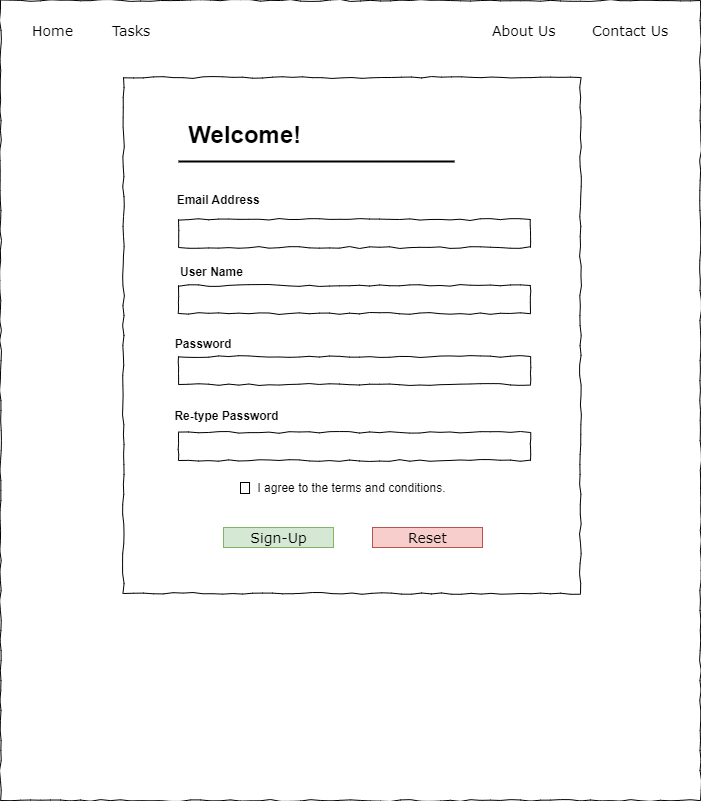

The diagram above was exported from draw.io. Its source (the exported page's mxGraphModel, read from the mxfile embedded in the PNG):
<mxGraphModel dx="1050" dy="621" grid="0" gridSize="10" guides="1" tooltips="1" connect="1" arrows="1" fold="1" page="1" pageScale="1" pageWidth="1100" pageHeight="850" background="none" math="0" shadow="0">
  <root>
    <mxCell id="0" />
    <mxCell id="1" parent="0" />
    <mxCell id="677b7b8949515195-1" value="" style="whiteSpace=wrap;html=1;rounded=0;shadow=0;labelBackgroundColor=none;strokeColor=#000000;strokeWidth=1;fillColor=none;fontFamily=Verdana;fontSize=12;fontColor=#000000;align=center;comic=1;" parent="1" vertex="1">
      <mxGeometry x="20" y="20" width="700" height="800" as="geometry" />
    </mxCell>
    <mxCell id="677b7b8949515195-4" value="Home" style="text;html=1;points=[];align=left;verticalAlign=top;spacingTop=-4;fontSize=14;fontFamily=Verdana" parent="1" vertex="1">
      <mxGeometry x="50" y="40" width="60" height="20" as="geometry" />
    </mxCell>
    <mxCell id="677b7b8949515195-5" value="Tasks" style="text;html=1;points=[];align=left;verticalAlign=top;spacingTop=-4;fontSize=14;fontFamily=Verdana" parent="1" vertex="1">
      <mxGeometry x="130" y="40" width="60" height="20" as="geometry" />
    </mxCell>
    <mxCell id="677b7b8949515195-6" value="About Us" style="text;html=1;points=[];align=left;verticalAlign=top;spacingTop=-4;fontSize=14;fontFamily=Verdana" parent="1" vertex="1">
      <mxGeometry x="510" y="40" width="60" height="20" as="geometry" />
    </mxCell>
    <mxCell id="677b7b8949515195-7" value="Contact Us" style="text;html=1;points=[];align=left;verticalAlign=top;spacingTop=-4;fontSize=14;fontFamily=Verdana" parent="1" vertex="1">
      <mxGeometry x="610" y="40" width="60" height="20" as="geometry" />
    </mxCell>
    <mxCell id="677b7b8949515195-15" value="&lt;div style=&quot;text-align: justify&quot;&gt;&lt;div style=&quot;margin: 0px; padding: 0px; font-family: Arial, sans-serif; background-color: rgba(255, 255, 255, 0); text-align: center;&quot; class=&quot;welcome-wrap-h1&quot;&gt;&lt;h1 style=&quot;margin: 0px; padding: 0px; background-color: rgba(255, 255, 255, 0);&quot; class=&quot;welcome-h1&quot;&gt;&lt;br&gt;&lt;/h1&gt;&lt;h1 style=&quot;margin: 0px; padding: 0px; background-color: rgba(255, 255, 255, 0);&quot; class=&quot;welcome-h1&quot;&gt;Welcome!&amp;nbsp; &amp;nbsp; &amp;nbsp; &amp;nbsp; &amp;nbsp; &amp;nbsp; &amp;nbsp; &amp;nbsp; &amp;nbsp; &amp;nbsp; &amp;nbsp; &amp;nbsp; &amp;nbsp; &amp;nbsp; &amp;nbsp; &amp;nbsp;&amp;nbsp;&lt;/h1&gt;&lt;div&gt;&lt;br&gt;&lt;/div&gt;&lt;div&gt;&lt;br&gt;&lt;/div&gt;&lt;div&gt;&lt;br&gt;&lt;/div&gt;&lt;div&gt;&lt;b&gt;Email Address&amp;nbsp; &amp;nbsp; &amp;nbsp; &amp;nbsp; &amp;nbsp; &amp;nbsp; &amp;nbsp; &amp;nbsp; &amp;nbsp; &amp;nbsp; &amp;nbsp; &amp;nbsp; &amp;nbsp; &amp;nbsp; &amp;nbsp; &amp;nbsp; &amp;nbsp; &amp;nbsp; &amp;nbsp; &amp;nbsp; &amp;nbsp; &amp;nbsp; &amp;nbsp; &amp;nbsp; &amp;nbsp; &amp;nbsp; &amp;nbsp; &amp;nbsp; &amp;nbsp; &amp;nbsp; &amp;nbsp; &amp;nbsp; &amp;nbsp; &amp;nbsp; &amp;nbsp; &amp;nbsp; &amp;nbsp; &amp;nbsp; &amp;nbsp; &amp;nbsp;&amp;nbsp;&lt;/b&gt;&lt;/div&gt;&lt;div&gt;&lt;br&gt;&lt;/div&gt;&lt;div&gt;&lt;br&gt;&lt;/div&gt;&lt;div&gt;&lt;br&gt;&lt;/div&gt;&lt;div&gt;&lt;br&gt;&lt;/div&gt;&lt;div&gt;&lt;b&gt;User Name&amp;nbsp; &amp;nbsp; &amp;nbsp; &amp;nbsp; &amp;nbsp; &amp;nbsp; &amp;nbsp; &amp;nbsp; &amp;nbsp; &amp;nbsp; &amp;nbsp; &amp;nbsp; &amp;nbsp; &amp;nbsp; &amp;nbsp; &amp;nbsp; &amp;nbsp; &amp;nbsp; &amp;nbsp; &amp;nbsp; &amp;nbsp; &amp;nbsp; &amp;nbsp; &amp;nbsp; &amp;nbsp; &amp;nbsp; &amp;nbsp; &amp;nbsp; &amp;nbsp; &amp;nbsp; &amp;nbsp; &amp;nbsp; &amp;nbsp; &amp;nbsp; &amp;nbsp; &amp;nbsp; &amp;nbsp; &amp;nbsp; &amp;nbsp; &amp;nbsp; &amp;nbsp; &amp;nbsp;&amp;nbsp;&lt;/b&gt;&lt;/div&gt;&lt;div&gt;&lt;br&gt;&lt;/div&gt;&lt;div&gt;&lt;br&gt;&lt;/div&gt;&lt;div&gt;&lt;br&gt;&lt;/div&gt;&lt;div&gt;&lt;br&gt;&lt;/div&gt;&lt;div&gt;&lt;b&gt;Password&amp;nbsp; &amp;nbsp; &amp;nbsp; &amp;nbsp; &amp;nbsp; &amp;nbsp; &amp;nbsp; &amp;nbsp; &amp;nbsp; &amp;nbsp; &amp;nbsp; &amp;nbsp; &amp;nbsp; &amp;nbsp; &amp;nbsp; &amp;nbsp; &amp;nbsp; &amp;nbsp; &amp;nbsp; &amp;nbsp; &amp;nbsp; &amp;nbsp; &amp;nbsp; &amp;nbsp; &amp;nbsp; &amp;nbsp; &amp;nbsp; &amp;nbsp; &amp;nbsp; &amp;nbsp; &amp;nbsp; &amp;nbsp; &amp;nbsp; &amp;nbsp; &amp;nbsp; &amp;nbsp; &amp;nbsp; &amp;nbsp; &amp;nbsp; &amp;nbsp; &amp;nbsp; &amp;nbsp; &amp;nbsp; &amp;nbsp; &amp;nbsp;&lt;/b&gt;&lt;/div&gt;&lt;div&gt;&lt;br&gt;&lt;/div&gt;&lt;div&gt;&lt;br&gt;&lt;/div&gt;&lt;div&gt;&lt;br&gt;&lt;/div&gt;&lt;div&gt;&lt;br&gt;&lt;/div&gt;&lt;div&gt;&lt;b&gt;Re-type Password&amp;nbsp; &amp;nbsp; &amp;nbsp; &amp;nbsp; &amp;nbsp; &amp;nbsp; &amp;nbsp; &amp;nbsp; &amp;nbsp; &amp;nbsp; &amp;nbsp; &amp;nbsp; &amp;nbsp; &amp;nbsp; &amp;nbsp; &amp;nbsp; &amp;nbsp; &amp;nbsp; &amp;nbsp; &amp;nbsp; &amp;nbsp; &amp;nbsp; &amp;nbsp; &amp;nbsp; &amp;nbsp; &amp;nbsp; &amp;nbsp; &amp;nbsp; &amp;nbsp; &amp;nbsp; &amp;nbsp; &amp;nbsp; &amp;nbsp; &amp;nbsp; &amp;nbsp; &amp;nbsp; &amp;nbsp; &amp;nbsp;&lt;/b&gt;&lt;/div&gt;&lt;div&gt;&lt;br&gt;&lt;/div&gt;&lt;div&gt;&lt;br&gt;&lt;/div&gt;&lt;div&gt;&lt;br&gt;&lt;/div&gt;&lt;div&gt;&lt;br&gt;&lt;/div&gt;&lt;div&gt;I agree to the terms and conditions.&lt;/div&gt;&lt;/div&gt;&lt;/div&gt;" style="whiteSpace=wrap;html=1;rounded=0;shadow=0;labelBackgroundColor=none;strokeWidth=1;fillColor=none;fontFamily=Verdana;fontSize=12;align=center;verticalAlign=top;spacing=10;comic=1;" parent="1" vertex="1">
      <mxGeometry x="143" y="97" width="457" height="516" as="geometry" />
    </mxCell>
    <mxCell id="677b7b8949515195-42" value="Sign-Up" style="text;html=1;points=[];align=center;verticalAlign=top;spacingTop=-4;fontSize=14;fontFamily=Verdana;fillColor=#d5e8d4;strokeColor=#82b366;" parent="1" vertex="1">
      <mxGeometry x="243" y="547" width="110" height="20" as="geometry" />
    </mxCell>
    <mxCell id="7GoXgP1Y46xrG_j858TZ-1" value="Reset" style="text;html=1;points=[];align=center;verticalAlign=top;spacingTop=-4;fontSize=14;fontFamily=Verdana;fillColor=#f8cecc;strokeColor=#b85450;" vertex="1" parent="1">
      <mxGeometry x="392" y="547" width="110" height="20" as="geometry" />
    </mxCell>
    <mxCell id="7GoXgP1Y46xrG_j858TZ-4" value="&lt;div style=&quot;text-align: justify&quot;&gt;&lt;div style=&quot;margin: 0px; padding: 0px; font-family: Arial, sans-serif; background-color: rgba(255, 255, 255, 0); text-align: center;&quot; class=&quot;welcome-wrap-h1&quot;&gt;&lt;h1 style=&quot;margin: 0px; padding: 0px; background-color: rgba(255, 255, 255, 0);&quot; class=&quot;welcome-h1&quot;&gt;&lt;br&gt;&lt;/h1&gt;&lt;/div&gt;&lt;/div&gt;" style="whiteSpace=wrap;html=1;rounded=0;shadow=0;labelBackgroundColor=none;strokeWidth=1;fillColor=none;fontFamily=Verdana;fontSize=12;align=center;verticalAlign=top;spacing=10;comic=1;" vertex="1" parent="1">
      <mxGeometry x="198" y="305" width="352" height="28" as="geometry" />
    </mxCell>
    <mxCell id="7GoXgP1Y46xrG_j858TZ-6" value="&lt;div style=&quot;text-align: justify&quot;&gt;&lt;div style=&quot;margin: 0px; padding: 0px; font-family: Arial, sans-serif; background-color: rgba(255, 255, 255, 0); text-align: center;&quot; class=&quot;welcome-wrap-h1&quot;&gt;&lt;h1 style=&quot;margin: 0px; padding: 0px; background-color: rgba(255, 255, 255, 0);&quot; class=&quot;welcome-h1&quot;&gt;&lt;br&gt;&lt;/h1&gt;&lt;/div&gt;&lt;/div&gt;" style="whiteSpace=wrap;html=1;rounded=0;shadow=0;labelBackgroundColor=none;strokeWidth=1;fillColor=none;fontFamily=Verdana;fontSize=12;align=center;verticalAlign=top;spacing=10;comic=1;" vertex="1" parent="1">
      <mxGeometry x="198" y="239" width="352" height="28" as="geometry" />
    </mxCell>
    <mxCell id="7GoXgP1Y46xrG_j858TZ-7" value="&lt;div style=&quot;text-align: justify&quot;&gt;&lt;div style=&quot;margin: 0px; padding: 0px; font-family: Arial, sans-serif; background-color: rgba(255, 255, 255, 0); text-align: center;&quot; class=&quot;welcome-wrap-h1&quot;&gt;&lt;h1 style=&quot;margin: 0px; padding: 0px; background-color: rgba(255, 255, 255, 0);&quot; class=&quot;welcome-h1&quot;&gt;&lt;br&gt;&lt;/h1&gt;&lt;/div&gt;&lt;/div&gt;" style="whiteSpace=wrap;html=1;rounded=0;shadow=0;labelBackgroundColor=none;strokeWidth=1;fillColor=none;fontFamily=Verdana;fontSize=12;align=center;verticalAlign=top;spacing=10;comic=1;" vertex="1" parent="1">
      <mxGeometry x="198" y="376" width="352" height="28" as="geometry" />
    </mxCell>
    <mxCell id="7GoXgP1Y46xrG_j858TZ-8" value="&lt;div style=&quot;text-align: justify&quot;&gt;&lt;div style=&quot;margin: 0px; padding: 0px; font-family: Arial, sans-serif; background-color: rgba(255, 255, 255, 0); text-align: center;&quot; class=&quot;welcome-wrap-h1&quot;&gt;&lt;h1 style=&quot;margin: 0px; padding: 0px; background-color: rgba(255, 255, 255, 0);&quot; class=&quot;welcome-h1&quot;&gt;&lt;br&gt;&lt;/h1&gt;&lt;/div&gt;&lt;/div&gt;" style="whiteSpace=wrap;html=1;rounded=0;shadow=0;labelBackgroundColor=none;strokeWidth=1;fillColor=none;fontFamily=Verdana;fontSize=12;align=center;verticalAlign=top;spacing=10;comic=1;" vertex="1" parent="1">
      <mxGeometry x="198" y="452" width="352" height="28" as="geometry" />
    </mxCell>
    <mxCell id="7GoXgP1Y46xrG_j858TZ-12" value="" style="line;strokeWidth=2;html=1;" vertex="1" parent="1">
      <mxGeometry x="198" y="176" width="276" height="10" as="geometry" />
    </mxCell>
    <mxCell id="7GoXgP1Y46xrG_j858TZ-13" value="" style="rounded=0;whiteSpace=wrap;html=1;" vertex="1" parent="1">
      <mxGeometry x="260" y="502" width="9" height="11" as="geometry" />
    </mxCell>
  </root>
</mxGraphModel>